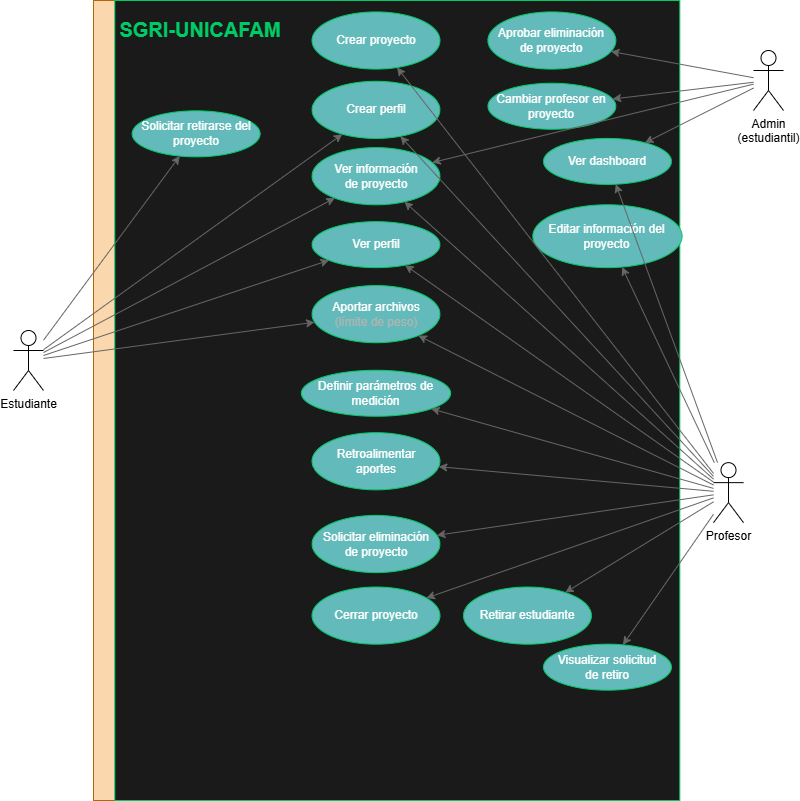

The diagram above was exported from draw.io. Its source (the exported page's mxGraphModel, read from the mxfile embedded in the PNG):
<mxGraphModel dx="646" dy="489" grid="1" gridSize="10" guides="1" tooltips="1" connect="1" arrows="1" fold="1" page="1" pageScale="1" pageWidth="1200" pageHeight="1600" math="0" shadow="0">
  <root>
    <mxCell id="0" />
    <mxCell id="1" parent="0" />
    <mxCell id="vR9wSFgHbz80scoK4pv8-90" connectable="0" parent="1" style="group;fillColor=#fad7ac;strokeColor=#b46504;" value="" vertex="1">
      <mxGeometry height="800" width="565" x="340" y="40" as="geometry" />
    </mxCell>
    <mxCell id="vR9wSFgHbz80scoK4pv8-87" parent="vR9wSFgHbz80scoK4pv8-90" style="rounded=0;whiteSpace=wrap;html=1;strokeColor=light-dark(#00CC66,#00953E);fillColor=#1A1A1A;movable=1;resizable=1;rotatable=1;deletable=1;editable=1;locked=0;connectable=1;" value="" vertex="1">
      <mxGeometry height="799.9999999999999" width="565" x="21.320754716981135" as="geometry" />
    </mxCell>
    <mxCell id="vR9wSFgHbz80scoK4pv8-89" parent="vR9wSFgHbz80scoK4pv8-90" style="text;html=1;whiteSpace=wrap;strokeColor=none;fillColor=none;align=center;verticalAlign=middle;rounded=0;fontSize=20;fontColor=light-dark(#00CC66,#00953E);fontStyle=1;movable=1;resizable=1;rotatable=1;deletable=1;editable=1;locked=0;connectable=1;" value="SGRI-UNICAFAM" vertex="1">
      <mxGeometry height="34.285714285714285" width="191.8867924528302" x="10.660377358490567" y="11.428571428571425" as="geometry" />
    </mxCell>
    <mxCell id="vR9wSFgHbz80scoK4pv8-29" parent="vR9wSFgHbz80scoK4pv8-90" style="ellipse;whiteSpace=wrap;html=1;fillColor=light-dark(#62BABA,#006666);fontColor=#ffffff;strokeColor=light-dark(#00CC66,#00953E);" value="Ver información&lt;div&gt;de proyecto&lt;/div&gt;" vertex="1">
      <mxGeometry height="57.14285714285713" width="127.92452830188681" x="218.53773584905662" y="147.13037766830868" as="geometry" />
    </mxCell>
    <mxCell id="vR9wSFgHbz80scoK4pv8-16" parent="vR9wSFgHbz80scoK4pv8-90" style="ellipse;whiteSpace=wrap;html=1;fillColor=light-dark(#62BABA,#006666);fontColor=#ffffff;strokeColor=light-dark(#00CC66,#00953E);" value="Retirar estudiante" vertex="1">
      <mxGeometry height="57.14285714285713" width="127.92452830188681" x="369.9994339622641" y="586.5378653530375" as="geometry" />
    </mxCell>
    <mxCell id="vR9wSFgHbz80scoK4pv8-20" parent="vR9wSFgHbz80scoK4pv8-90" style="ellipse;whiteSpace=wrap;html=1;fillColor=light-dark(#62BABA,#006666);fontColor=#ffffff;strokeColor=light-dark(#00CC66,#00953E);" value="Solicitar eliminación&lt;div&gt;de proyecto&lt;/div&gt;" vertex="1">
      <mxGeometry height="57.14285714285713" width="127.92452830188681" x="218.53320754716984" y="514.9385878489326" as="geometry" />
    </mxCell>
    <mxCell id="vR9wSFgHbz80scoK4pv8-91" parent="vR9wSFgHbz80scoK4pv8-90" style="ellipse;whiteSpace=wrap;html=1;fillColor=light-dark(#62BABA,#006666);fontColor=#ffffff;strokeColor=light-dark(#00CC66,#00953E);" value="Cerrar proyecto" vertex="1">
      <mxGeometry height="57.14285714285713" width="127.92452830188681" x="218.54509433962266" y="586.5366174055828" as="geometry" />
    </mxCell>
    <mxCell id="vR9wSFgHbz80scoK4pv8-15" parent="vR9wSFgHbz80scoK4pv8-90" style="ellipse;whiteSpace=wrap;html=1;fillColor=light-dark(#62BABA,#006666);fontColor=#ffffff;strokeColor=light-dark(#00CC66,#00953E);" value="Retroalimentar&lt;br&gt;aportes" vertex="1">
      <mxGeometry height="57.14285714285713" width="127.92452830188681" x="218.53056603773595" y="432.183908045977" as="geometry" />
    </mxCell>
    <mxCell id="vR9wSFgHbz80scoK4pv8-6" parent="vR9wSFgHbz80scoK4pv8-90" style="ellipse;whiteSpace=wrap;html=1;fillColor=light-dark(#62BABA,#006666);fontColor=#ffffff;strokeColor=light-dark(#00CC66,#00953E);" value="Crear proyecto" vertex="1">
      <mxGeometry height="57.14285714285713" width="127.92452830188681" x="218.52773584905663" y="11.42857142857145" as="geometry" />
    </mxCell>
    <mxCell id="vR9wSFgHbz80scoK4pv8-13" parent="vR9wSFgHbz80scoK4pv8-90" style="ellipse;whiteSpace=wrap;html=1;fillColor=light-dark(#62BABA,#006666);fontColor=#ffffff;strokeColor=light-dark(#00CC66,#00953E);" value="Aportar archivos&lt;div&gt;&lt;font style=&quot;color: rgb(179, 179, 179);&quot;&gt;(límite de peso)&lt;/font&gt;&lt;/div&gt;" vertex="1">
      <mxGeometry height="57.14285714285713" width="127.92452830188681" x="218.53773584905662" y="285.0587848932676" as="geometry" />
    </mxCell>
    <mxCell id="vR9wSFgHbz80scoK4pv8-21" parent="vR9wSFgHbz80scoK4pv8-90" style="ellipse;whiteSpace=wrap;html=1;fillColor=light-dark(#62BABA,#006666);fontColor=#ffffff;strokeColor=light-dark(#00CC66,#00953E);" value="Aprobar eliminación&lt;div&gt;de proyecto&lt;/div&gt;" vertex="1">
      <mxGeometry height="57.14285714285713" width="127.92452830188681" x="394.433962264151" y="11.42463054187191" as="geometry" />
    </mxCell>
    <mxCell id="vR9wSFgHbz80scoK4pv8-30" parent="vR9wSFgHbz80scoK4pv8-90" style="ellipse;whiteSpace=wrap;html=1;fillColor=light-dark(#62BABA,#006666);fontColor=#ffffff;strokeColor=light-dark(#00CC66,#00953E);" value="Crear perfil" vertex="1">
      <mxGeometry height="57.14285714285713" width="127.92452830188681" x="218.52773584905663" y="80.78949096880127" as="geometry" />
    </mxCell>
    <mxCell id="vR9wSFgHbz80scoK4pv8-27" parent="vR9wSFgHbz80scoK4pv8-90" style="ellipse;whiteSpace=wrap;html=1;fillColor=light-dark(#62BABA,#006666);fontColor=#ffffff;strokeColor=light-dark(#00CC66,#00953E);" value="Cambiar profesor en proyecto" vertex="1">
      <mxGeometry height="45.97701149425287" width="127.92452830188681" x="394.433962264151" y="82.75862068965517" as="geometry" />
    </mxCell>
    <mxCell id="vR9wSFgHbz80scoK4pv8-25" parent="vR9wSFgHbz80scoK4pv8-90" style="ellipse;whiteSpace=wrap;html=1;fillColor=light-dark(#62BABA,#006666);fontColor=#ffffff;strokeColor=light-dark(#00CC66,#00953E);" value="Solicitar retirarse del&lt;div&gt;proyecto&lt;/div&gt;" vertex="1">
      <mxGeometry height="45.97701149425287" width="127.92452830188681" x="38.671132075471704" y="110.34482758620689" as="geometry" />
    </mxCell>
    <mxCell id="vR9wSFgHbz80scoK4pv8-22" parent="vR9wSFgHbz80scoK4pv8-90" style="ellipse;whiteSpace=wrap;html=1;fillColor=light-dark(#62BABA,#006666);fontColor=#ffffff;strokeColor=light-dark(#00CC66,#00953E);" value="Ver dashboard" vertex="1">
      <mxGeometry height="45.97701149425287" width="127.92452830188681" x="450.0039622641509" y="137.9310344827586" as="geometry" />
    </mxCell>
    <mxCell id="vR9wSFgHbz80scoK4pv8-14" parent="vR9wSFgHbz80scoK4pv8-90" style="ellipse;whiteSpace=wrap;html=1;fillColor=light-dark(#62BABA,#006666);fontColor=#ffffff;strokeColor=light-dark(#00CC66,#00953E);" value="Ver perfil" vertex="1">
      <mxGeometry height="45.97701149425287" width="127.92452830188681" x="218.52773584905663" y="221.15862068965515" as="geometry" />
    </mxCell>
    <mxCell id="vR9wSFgHbz80scoK4pv8-26" parent="vR9wSFgHbz80scoK4pv8-90" style="ellipse;whiteSpace=wrap;html=1;fillColor=light-dark(#62BABA,#006666);fontColor=#ffffff;strokeColor=light-dark(#00CC66,#00953E);" value="Visualizar solicitud&lt;div&gt;de retiro&lt;/div&gt;" vertex="1">
      <mxGeometry height="45.97701149425287" width="127.92452830188681" x="450.00396226415097" y="643.6781609195402" as="geometry" />
    </mxCell>
    <mxCell id="vR9wSFgHbz80scoK4pv8-7" parent="vR9wSFgHbz80scoK4pv8-90" style="ellipse;whiteSpace=wrap;html=1;fillColor=light-dark(#62BABA,#006666);fontColor=#ffffff;strokeColor=light-dark(#00CC66,#00953E);" value="Definir parámetros de medición" vertex="1">
      <mxGeometry height="45.97701149425287" width="149.24528301886795" x="207.87716981132075" y="369.783908045977" as="geometry" />
    </mxCell>
    <mxCell id="vR9wSFgHbz80scoK4pv8-8" parent="vR9wSFgHbz80scoK4pv8-90" style="ellipse;whiteSpace=wrap;html=1;fillColor=light-dark(#62BABA,#006666);fontColor=#ffffff;strokeColor=light-dark(#00CC66,#00953E);" value="Editar información del proyecto" vertex="1">
      <mxGeometry height="62.85714285714285" width="149.24528301886795" x="439.34396226415095" y="204.27586206896544" as="geometry" />
    </mxCell>
    <mxCell id="vR9wSFgHbz80scoK4pv8-1" parent="1" style="shape=umlActor;verticalLabelPosition=bottom;verticalAlign=top;html=1;outlineConnect=0;fillColor=light-dark(#FFFFFF,#FFFFFF);" value="Estudiante" vertex="1">
      <mxGeometry height="60" width="30" x="260" y="370" as="geometry" />
    </mxCell>
    <mxCell id="vR9wSFgHbz80scoK4pv8-2" parent="1" style="shape=umlActor;verticalLabelPosition=bottom;verticalAlign=top;html=1;outlineConnect=0;fillColor=light-dark(#FFFFFF,#FFFFFF);" value="Profesor" vertex="1">
      <mxGeometry height="60" width="30" x="960" y="502.14" as="geometry" />
    </mxCell>
    <mxCell id="vR9wSFgHbz80scoK4pv8-3" parent="1" style="shape=umlActor;verticalLabelPosition=bottom;verticalAlign=top;html=1;outlineConnect=0;fillColor=light-dark(#FFFFFF,#FFFFFF);" value="Admin&lt;div&gt;(estudiantil)&lt;/div&gt;" vertex="1">
      <mxGeometry height="60" width="30" x="1000" y="90" as="geometry" />
    </mxCell>
    <mxCell id="vR9wSFgHbz80scoK4pv8-53" edge="1" parent="1" source="vR9wSFgHbz80scoK4pv8-2" style="endArrow=classic;html=1;rounded=0;strokeColor=light-dark(#666666,#FFFFFF);fillColor=#f5f5f5;gradientColor=#b3b3b3;" target="vR9wSFgHbz80scoK4pv8-13" value="">
      <mxGeometry height="50" relative="1" width="50" as="geometry">
        <mxPoint x="906" y="700" as="sourcePoint" />
        <mxPoint x="700" y="741" as="targetPoint" />
      </mxGeometry>
    </mxCell>
    <mxCell id="vR9wSFgHbz80scoK4pv8-54" edge="1" parent="1" source="vR9wSFgHbz80scoK4pv8-2" style="endArrow=classic;html=1;rounded=0;strokeColor=light-dark(#666666,#FFFFFF);fillColor=#f5f5f5;gradientColor=#b3b3b3;" target="vR9wSFgHbz80scoK4pv8-30" value="">
      <mxGeometry height="50" relative="1" width="50" as="geometry">
        <mxPoint x="826" y="670" as="sourcePoint" />
        <mxPoint x="620" y="711" as="targetPoint" />
      </mxGeometry>
    </mxCell>
    <mxCell id="vR9wSFgHbz80scoK4pv8-55" edge="1" parent="1" source="vR9wSFgHbz80scoK4pv8-2" style="endArrow=classic;html=1;rounded=0;strokeColor=light-dark(#666666,#FFFFFF);fillColor=#f5f5f5;gradientColor=#b3b3b3;" target="vR9wSFgHbz80scoK4pv8-14" value="">
      <mxGeometry height="50" relative="1" width="50" as="geometry">
        <mxPoint x="856" y="570" as="sourcePoint" />
        <mxPoint x="650" y="611" as="targetPoint" />
      </mxGeometry>
    </mxCell>
    <mxCell id="vR9wSFgHbz80scoK4pv8-57" edge="1" parent="1" source="vR9wSFgHbz80scoK4pv8-1" style="endArrow=classic;html=1;rounded=0;strokeColor=light-dark(#666666,#FFFFFF);fillColor=#f5f5f5;gradientColor=#b3b3b3;" target="vR9wSFgHbz80scoK4pv8-14" value="">
      <mxGeometry height="50" relative="1" width="50" as="geometry">
        <mxPoint x="871" y="689" as="sourcePoint" />
        <mxPoint x="630" y="570" as="targetPoint" />
      </mxGeometry>
    </mxCell>
    <mxCell id="vR9wSFgHbz80scoK4pv8-59" edge="1" parent="1" source="vR9wSFgHbz80scoK4pv8-1" style="endArrow=classic;html=1;rounded=0;strokeColor=light-dark(#666666,#FFFFFF);fillColor=#f5f5f5;gradientColor=#b3b3b3;" target="vR9wSFgHbz80scoK4pv8-13" value="">
      <mxGeometry height="50" relative="1" width="50" as="geometry">
        <mxPoint x="330" y="570" as="sourcePoint" />
        <mxPoint x="544" y="604" as="targetPoint" />
      </mxGeometry>
    </mxCell>
    <mxCell id="vR9wSFgHbz80scoK4pv8-69" edge="1" parent="1" source="vR9wSFgHbz80scoK4pv8-1" style="endArrow=classic;html=1;rounded=0;strokeColor=light-dark(#666666,#FFFFFF);fillColor=#f5f5f5;gradientColor=#b3b3b3;" target="vR9wSFgHbz80scoK4pv8-25" value="">
      <mxGeometry height="50" relative="1" width="50" as="geometry">
        <mxPoint x="340" y="559" as="sourcePoint" />
        <mxPoint x="551" y="540" as="targetPoint" />
      </mxGeometry>
    </mxCell>
    <mxCell id="vR9wSFgHbz80scoK4pv8-70" edge="1" parent="1" source="vR9wSFgHbz80scoK4pv8-2" style="endArrow=classic;html=1;rounded=0;strokeColor=light-dark(#666666,#FFFFFF);fillColor=#f5f5f5;gradientColor=#b3b3b3;" target="vR9wSFgHbz80scoK4pv8-26" value="">
      <mxGeometry height="50" relative="1" width="50" as="geometry">
        <mxPoint x="856" y="720" as="sourcePoint" />
        <mxPoint x="840" y="630" as="targetPoint" />
      </mxGeometry>
    </mxCell>
    <mxCell id="vR9wSFgHbz80scoK4pv8-71" edge="1" parent="1" source="vR9wSFgHbz80scoK4pv8-2" style="endArrow=classic;html=1;rounded=0;strokeColor=light-dark(#666666,#FFFFFF);fillColor=#f5f5f5;gradientColor=#b3b3b3;" target="vR9wSFgHbz80scoK4pv8-15" value="">
      <mxGeometry height="50" relative="1" width="50" as="geometry">
        <mxPoint x="1039" y="750" as="sourcePoint" />
        <mxPoint x="860" y="798" as="targetPoint" />
      </mxGeometry>
    </mxCell>
    <mxCell id="vR9wSFgHbz80scoK4pv8-77" edge="1" parent="1" source="vR9wSFgHbz80scoK4pv8-2" style="endArrow=classic;html=1;rounded=0;strokeColor=light-dark(#666666,#FFFFFF);fillColor=#f5f5f5;gradientColor=#b3b3b3;" target="vR9wSFgHbz80scoK4pv8-16" value="">
      <mxGeometry height="50" relative="1" width="50" as="geometry">
        <mxPoint x="1028" y="760" as="sourcePoint" />
        <mxPoint x="900" y="816" as="targetPoint" />
      </mxGeometry>
    </mxCell>
    <mxCell id="vR9wSFgHbz80scoK4pv8-78" edge="1" parent="1" source="vR9wSFgHbz80scoK4pv8-2" style="endArrow=classic;html=1;rounded=0;strokeColor=light-dark(#666666,#FFFFFF);fillColor=#f5f5f5;gradientColor=#b3b3b3;" target="vR9wSFgHbz80scoK4pv8-29" value="">
      <mxGeometry height="50" relative="1" width="50" as="geometry">
        <mxPoint x="1094" y="764" as="sourcePoint" />
        <mxPoint x="830" y="530" as="targetPoint" />
      </mxGeometry>
    </mxCell>
    <mxCell id="vR9wSFgHbz80scoK4pv8-79" edge="1" parent="1" source="vR9wSFgHbz80scoK4pv8-1" style="endArrow=classic;html=1;rounded=0;strokeColor=light-dark(#666666,#FFFFFF);fillColor=#f5f5f5;gradientColor=#b3b3b3;" target="vR9wSFgHbz80scoK4pv8-29" value="">
      <mxGeometry height="50" relative="1" width="50" as="geometry">
        <mxPoint x="290" y="634" as="sourcePoint" />
        <mxPoint x="614" y="520" as="targetPoint" />
      </mxGeometry>
    </mxCell>
    <mxCell id="vR9wSFgHbz80scoK4pv8-80" edge="1" parent="1" source="vR9wSFgHbz80scoK4pv8-2" style="endArrow=classic;html=1;rounded=0;strokeColor=light-dark(#666666,#FFFFFF);fillColor=#f5f5f5;gradientColor=#b3b3b3;" target="vR9wSFgHbz80scoK4pv8-20" value="">
      <mxGeometry height="50" relative="1" width="50" as="geometry">
        <mxPoint x="1028" y="750" as="sourcePoint" />
        <mxPoint x="940" y="846" as="targetPoint" />
      </mxGeometry>
    </mxCell>
    <mxCell id="vR9wSFgHbz80scoK4pv8-82" edge="1" parent="1" source="vR9wSFgHbz80scoK4pv8-3" style="endArrow=classic;html=1;rounded=0;strokeColor=light-dark(#666666,#FFFFFF);fillColor=#f5f5f5;gradientColor=#b3b3b3;" target="vR9wSFgHbz80scoK4pv8-22" value="">
      <mxGeometry height="50" relative="1" width="50" as="geometry">
        <mxPoint x="1180" y="738" as="sourcePoint" />
        <mxPoint x="1010" y="540" as="targetPoint" />
      </mxGeometry>
    </mxCell>
    <mxCell id="vR9wSFgHbz80scoK4pv8-83" edge="1" parent="1" source="vR9wSFgHbz80scoK4pv8-3" style="endArrow=classic;html=1;rounded=0;strokeColor=light-dark(#666666,#FFFFFF);fillColor=#f5f5f5;gradientColor=#b3b3b3;" target="vR9wSFgHbz80scoK4pv8-21" value="">
      <mxGeometry height="50" relative="1" width="50" as="geometry">
        <mxPoint x="1060" y="434" as="sourcePoint" />
        <mxPoint x="940" y="430" as="targetPoint" />
      </mxGeometry>
    </mxCell>
    <mxCell id="vR9wSFgHbz80scoK4pv8-84" edge="1" parent="1" source="vR9wSFgHbz80scoK4pv8-3" style="endArrow=classic;html=1;rounded=0;strokeColor=light-dark(#666666,#FFFFFF);fillColor=#f5f5f5;gradientColor=#b3b3b3;" target="vR9wSFgHbz80scoK4pv8-27" value="">
      <mxGeometry height="50" relative="1" width="50" as="geometry">
        <mxPoint x="1040" y="434" as="sourcePoint" />
        <mxPoint x="920" y="430" as="targetPoint" />
      </mxGeometry>
    </mxCell>
    <mxCell id="vR9wSFgHbz80scoK4pv8-85" edge="1" parent="1" source="vR9wSFgHbz80scoK4pv8-3" style="endArrow=classic;html=1;rounded=0;strokeColor=light-dark(#666666,#FFFFFF);fillColor=#f5f5f5;gradientColor=#b3b3b3;" target="vR9wSFgHbz80scoK4pv8-29" value="">
      <mxGeometry height="50" relative="1" width="50" as="geometry">
        <mxPoint x="1080" y="492" as="sourcePoint" />
        <mxPoint x="900" y="360" as="targetPoint" />
      </mxGeometry>
    </mxCell>
    <mxCell id="vR9wSFgHbz80scoK4pv8-92" edge="1" parent="1" source="vR9wSFgHbz80scoK4pv8-2" style="endArrow=classic;html=1;rounded=0;strokeColor=light-dark(#666666,#FFFFFF);fillColor=#f5f5f5;gradientColor=#b3b3b3;" target="vR9wSFgHbz80scoK4pv8-91" value="">
      <mxGeometry height="50" relative="1" width="50" as="geometry">
        <mxPoint x="1073" y="860" as="sourcePoint" />
        <mxPoint x="960" y="1024" as="targetPoint" />
      </mxGeometry>
    </mxCell>
    <mxCell id="vR9wSFgHbz80scoK4pv8-81" edge="1" parent="1" source="vR9wSFgHbz80scoK4pv8-2" style="endArrow=classic;html=1;rounded=0;strokeColor=light-dark(#666666,#FFFFFF);fillColor=#f5f5f5;gradientColor=#b3b3b3;" target="vR9wSFgHbz80scoK4pv8-22" value="">
      <mxGeometry height="50" relative="1" width="50" as="geometry">
        <mxPoint x="1273" y="865" as="sourcePoint" />
        <mxPoint x="910" y="560" as="targetPoint" />
      </mxGeometry>
    </mxCell>
    <mxCell id="Dh9U8s6FXSoL-ALA5MCY-3" edge="1" parent="1" source="vR9wSFgHbz80scoK4pv8-2" style="endArrow=classic;html=1;rounded=0;strokeColor=light-dark(#666666,#FFFFFF);fillColor=#f5f5f5;gradientColor=#b3b3b3;" target="vR9wSFgHbz80scoK4pv8-7" value="">
      <mxGeometry height="50" relative="1" width="50" as="geometry">
        <mxPoint x="1167" y="510" as="sourcePoint" />
        <mxPoint x="910" y="721" as="targetPoint" />
      </mxGeometry>
    </mxCell>
    <mxCell id="Dh9U8s6FXSoL-ALA5MCY-4" edge="1" parent="1" source="vR9wSFgHbz80scoK4pv8-1" style="endArrow=classic;html=1;rounded=0;strokeColor=light-dark(#666666,#FFFFFF);fillColor=#f5f5f5;gradientColor=#b3b3b3;" target="vR9wSFgHbz80scoK4pv8-30" value="">
      <mxGeometry height="50" relative="1" width="50" as="geometry">
        <mxPoint x="290" y="390" as="sourcePoint" />
        <mxPoint x="562" y="214" as="targetPoint" />
      </mxGeometry>
    </mxCell>
    <mxCell id="vR9wSFgHbz80scoK4pv8-52" edge="1" parent="1" source="vR9wSFgHbz80scoK4pv8-2" style="endArrow=classic;html=1;rounded=0;strokeColor=light-dark(#666666,#FFFFFF);fillColor=#f5f5f5;gradientColor=#b3b3b3;" target="vR9wSFgHbz80scoK4pv8-6" value="">
      <mxGeometry height="50" relative="1" width="50" as="geometry">
        <mxPoint x="765" y="710" as="sourcePoint" />
        <mxPoint x="815" y="660" as="targetPoint" />
      </mxGeometry>
    </mxCell>
    <mxCell id="0zydd7KU_BWHE5VG4a8U-1" edge="1" parent="1" source="vR9wSFgHbz80scoK4pv8-2" style="endArrow=classic;html=1;rounded=0;strokeColor=light-dark(#666666,#FFFFFF);fillColor=#f5f5f5;gradientColor=#b3b3b3;" target="vR9wSFgHbz80scoK4pv8-8" value="">
      <mxGeometry height="50" relative="1" width="50" as="geometry">
        <mxPoint x="1118" y="460" as="sourcePoint" />
        <mxPoint x="990" y="290" as="targetPoint" />
      </mxGeometry>
    </mxCell>
  </root>
</mxGraphModel>